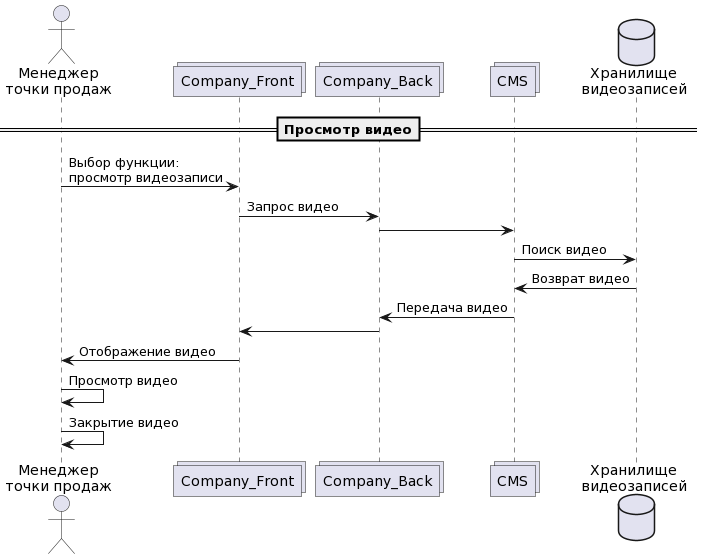

The diagram above was rendered by PlantUML. Its source (embedded in the PNG):
@startuml
actor "Менеджер\nточки продаж" as act
collections Company_Front as cf
collections Company_Back as cb
collections CMS as cms
database "Хранилище\nвидеозаписей" as db


==Просмотр видео==
act -> cf : Выбор функции:\nпросмотр видеозаписи
cf -> cb : Запрос видео
cb -> cms : 
cms -> db : Поиск видео
db -> cms : Возврат видео
cms -> cb : Передача видео
cb -> cf : 
cf -> act : Отображение видео
act -> act : Просмотр видео
act -> act : Закрытие видео
@enduml